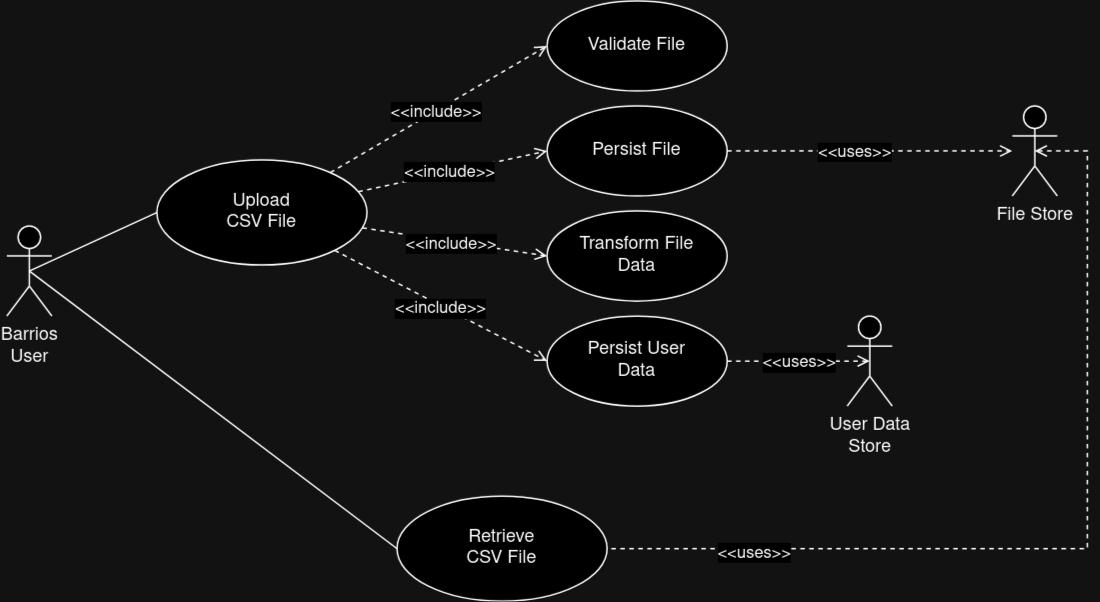

The diagram above was exported from draw.io. Its source (the exported page's mxGraphModel, read from the mxfile embedded in the PNG):
<mxGraphModel dx="1414" dy="711" grid="1" gridSize="10" guides="1" tooltips="1" connect="1" arrows="1" fold="1" page="1" pageScale="1" pageWidth="800" pageHeight="450" math="0" shadow="0">
  <root>
    <mxCell id="0" />
    <mxCell id="1" parent="0" />
    <mxCell id="SrsFWLwUWO5s-3ubV6qn-20" style="rounded=0;orthogonalLoop=1;jettySize=auto;html=1;exitX=0.5;exitY=0.5;exitDx=0;exitDy=0;exitPerimeter=0;entryX=0;entryY=0.5;entryDx=0;entryDy=0;endArrow=none;endFill=0;" parent="1" source="SrsFWLwUWO5s-3ubV6qn-1" target="SrsFWLwUWO5s-3ubV6qn-2" edge="1">
      <mxGeometry relative="1" as="geometry" />
    </mxCell>
    <mxCell id="SrsFWLwUWO5s-3ubV6qn-22" style="rounded=0;orthogonalLoop=1;jettySize=auto;html=1;exitX=0.5;exitY=0.5;exitDx=0;exitDy=0;exitPerimeter=0;entryX=0;entryY=0.5;entryDx=0;entryDy=0;endArrow=none;endFill=0;" parent="1" source="SrsFWLwUWO5s-3ubV6qn-1" target="SrsFWLwUWO5s-3ubV6qn-21" edge="1">
      <mxGeometry relative="1" as="geometry" />
    </mxCell>
    <mxCell id="SrsFWLwUWO5s-3ubV6qn-1" value="&lt;div&gt;Barrios&lt;/div&gt;&lt;div&gt;User&lt;br&gt;&lt;/div&gt;" style="shape=umlActor;verticalLabelPosition=bottom;verticalAlign=top;html=1;outlineConnect=0;" parent="1" vertex="1">
      <mxGeometry x="40" y="175" width="30" height="60" as="geometry" />
    </mxCell>
    <mxCell id="SrsFWLwUWO5s-3ubV6qn-15" style="rounded=0;orthogonalLoop=1;jettySize=auto;html=1;entryX=0;entryY=0.5;entryDx=0;entryDy=0;dashed=1;endArrow=open;endFill=0;" parent="1" source="SrsFWLwUWO5s-3ubV6qn-2" target="SrsFWLwUWO5s-3ubV6qn-3" edge="1">
      <mxGeometry relative="1" as="geometry" />
    </mxCell>
    <mxCell id="SrsFWLwUWO5s-3ubV6qn-26" value="&amp;lt;&amp;lt;include&amp;gt;&amp;gt;" style="edgeLabel;html=1;align=center;verticalAlign=middle;resizable=0;points=[];" parent="SrsFWLwUWO5s-3ubV6qn-15" connectable="0" vertex="1">
      <mxGeometry x="-0.0346" relative="1" as="geometry">
        <mxPoint as="offset" />
      </mxGeometry>
    </mxCell>
    <mxCell id="SrsFWLwUWO5s-3ubV6qn-17" style="rounded=0;orthogonalLoop=1;jettySize=auto;html=1;entryX=0;entryY=0.5;entryDx=0;entryDy=0;dashed=1;endArrow=open;endFill=0;" parent="1" source="SrsFWLwUWO5s-3ubV6qn-2" target="SrsFWLwUWO5s-3ubV6qn-5" edge="1">
      <mxGeometry relative="1" as="geometry" />
    </mxCell>
    <mxCell id="SrsFWLwUWO5s-3ubV6qn-27" value="&amp;lt;&amp;lt;include&amp;gt;&amp;gt;" style="edgeLabel;html=1;align=center;verticalAlign=middle;resizable=0;points=[];" parent="SrsFWLwUWO5s-3ubV6qn-17" connectable="0" vertex="1">
      <mxGeometry x="-0.0289" y="1" relative="1" as="geometry">
        <mxPoint as="offset" />
      </mxGeometry>
    </mxCell>
    <mxCell id="SrsFWLwUWO5s-3ubV6qn-18" style="rounded=0;orthogonalLoop=1;jettySize=auto;html=1;entryX=0;entryY=0.5;entryDx=0;entryDy=0;dashed=1;endArrow=open;endFill=0;" parent="1" source="SrsFWLwUWO5s-3ubV6qn-2" target="SrsFWLwUWO5s-3ubV6qn-6" edge="1">
      <mxGeometry relative="1" as="geometry" />
    </mxCell>
    <mxCell id="SrsFWLwUWO5s-3ubV6qn-28" value="&amp;lt;&amp;lt;include&amp;gt;&amp;gt;" style="edgeLabel;html=1;align=center;verticalAlign=middle;resizable=0;points=[];" parent="SrsFWLwUWO5s-3ubV6qn-18" connectable="0" vertex="1">
      <mxGeometry x="-0.0532" y="-1" relative="1" as="geometry">
        <mxPoint as="offset" />
      </mxGeometry>
    </mxCell>
    <mxCell id="SrsFWLwUWO5s-3ubV6qn-19" style="rounded=0;orthogonalLoop=1;jettySize=auto;html=1;entryX=0;entryY=0.5;entryDx=0;entryDy=0;dashed=1;endArrow=open;endFill=0;" parent="1" source="SrsFWLwUWO5s-3ubV6qn-2" target="SrsFWLwUWO5s-3ubV6qn-7" edge="1">
      <mxGeometry relative="1" as="geometry" />
    </mxCell>
    <mxCell id="SrsFWLwUWO5s-3ubV6qn-29" value="&amp;lt;&amp;lt;include&amp;gt;&amp;gt;" style="edgeLabel;html=1;align=center;verticalAlign=middle;resizable=0;points=[];" parent="SrsFWLwUWO5s-3ubV6qn-19" connectable="0" vertex="1">
      <mxGeometry x="0.0001" y="-1" relative="1" as="geometry">
        <mxPoint as="offset" />
      </mxGeometry>
    </mxCell>
    <mxCell id="SrsFWLwUWO5s-3ubV6qn-2" value="&lt;div&gt;Upload&lt;/div&gt;&lt;div&gt;CSV File&lt;br&gt;&lt;/div&gt;" style="ellipse;whiteSpace=wrap;html=1;" parent="1" vertex="1">
      <mxGeometry x="140" y="131" width="140" height="70" as="geometry" />
    </mxCell>
    <mxCell id="SrsFWLwUWO5s-3ubV6qn-3" value="&lt;div&gt;Validate File&lt;br&gt;&lt;/div&gt;" style="ellipse;whiteSpace=wrap;html=1;" parent="1" vertex="1">
      <mxGeometry x="400" y="25" width="120" height="60" as="geometry" />
    </mxCell>
    <mxCell id="SrsFWLwUWO5s-3ubV6qn-11" style="rounded=0;orthogonalLoop=1;jettySize=auto;html=1;exitX=1;exitY=0.5;exitDx=0;exitDy=0;dashed=1;endArrow=open;endFill=0;" parent="1" source="SrsFWLwUWO5s-3ubV6qn-5" target="SrsFWLwUWO5s-3ubV6qn-8" edge="1">
      <mxGeometry relative="1" as="geometry" />
    </mxCell>
    <mxCell id="SrsFWLwUWO5s-3ubV6qn-30" value="&amp;lt;&amp;lt;uses&amp;gt;&amp;gt;" style="edgeLabel;html=1;align=center;verticalAlign=middle;resizable=0;points=[];" parent="SrsFWLwUWO5s-3ubV6qn-11" connectable="0" vertex="1">
      <mxGeometry x="-0.1114" relative="1" as="geometry">
        <mxPoint as="offset" />
      </mxGeometry>
    </mxCell>
    <mxCell id="SrsFWLwUWO5s-3ubV6qn-5" value="&lt;div&gt;Persist File&lt;br&gt;&lt;/div&gt;" style="ellipse;whiteSpace=wrap;html=1;" parent="1" vertex="1">
      <mxGeometry x="400" y="95" width="120" height="60" as="geometry" />
    </mxCell>
    <mxCell id="SrsFWLwUWO5s-3ubV6qn-6" value="&lt;div&gt;Transform File&lt;/div&gt;&lt;div&gt;Data&lt;br&gt;&lt;/div&gt;" style="ellipse;whiteSpace=wrap;html=1;" parent="1" vertex="1">
      <mxGeometry x="400" y="165" width="120" height="60" as="geometry" />
    </mxCell>
    <mxCell id="SrsFWLwUWO5s-3ubV6qn-7" value="&lt;div&gt;Persist User&lt;/div&gt;&lt;div&gt;Data&lt;br&gt;&lt;/div&gt;" style="ellipse;whiteSpace=wrap;html=1;" parent="1" vertex="1">
      <mxGeometry x="400" y="235" width="120" height="60" as="geometry" />
    </mxCell>
    <mxCell id="SrsFWLwUWO5s-3ubV6qn-24" style="edgeStyle=orthogonalEdgeStyle;rounded=0;orthogonalLoop=1;jettySize=auto;html=1;exitX=0.5;exitY=0.5;exitDx=0;exitDy=0;exitPerimeter=0;entryX=1;entryY=0.5;entryDx=0;entryDy=0;endArrow=none;endFill=0;dashed=1;startArrow=open;startFill=0;" parent="1" source="SrsFWLwUWO5s-3ubV6qn-8" target="SrsFWLwUWO5s-3ubV6qn-21" edge="1">
      <mxGeometry relative="1" as="geometry">
        <Array as="points">
          <mxPoint x="760" y="125" />
          <mxPoint x="760" y="390" />
        </Array>
      </mxGeometry>
    </mxCell>
    <mxCell id="R0bNyGz3SxNrFyN9Wsa7-1" value="&amp;lt;&amp;lt;uses&amp;gt;&amp;gt;" style="edgeLabel;html=1;align=center;verticalAlign=middle;resizable=0;points=[];" parent="SrsFWLwUWO5s-3ubV6qn-24" connectable="0" vertex="1">
      <mxGeometry x="0.688" y="2" relative="1" as="geometry">
        <mxPoint as="offset" />
      </mxGeometry>
    </mxCell>
    <mxCell id="SrsFWLwUWO5s-3ubV6qn-8" value="&lt;div&gt;File Store&lt;br&gt;&lt;/div&gt;" style="shape=umlActor;verticalLabelPosition=bottom;verticalAlign=top;html=1;outlineConnect=0;" parent="1" vertex="1">
      <mxGeometry x="710" y="95" width="30" height="60" as="geometry" />
    </mxCell>
    <mxCell id="SrsFWLwUWO5s-3ubV6qn-9" value="&lt;div&gt;User Data&lt;/div&gt;&lt;div&gt;Store&lt;br&gt;&lt;/div&gt;" style="shape=umlActor;verticalLabelPosition=bottom;verticalAlign=top;html=1;outlineConnect=0;" parent="1" vertex="1">
      <mxGeometry x="600" y="235" width="30" height="60" as="geometry" />
    </mxCell>
    <mxCell id="SrsFWLwUWO5s-3ubV6qn-14" style="rounded=0;orthogonalLoop=1;jettySize=auto;html=1;exitX=1;exitY=0.5;exitDx=0;exitDy=0;entryX=0.5;entryY=0.5;entryDx=0;entryDy=0;entryPerimeter=0;dashed=1;endArrow=open;endFill=0;" parent="1" source="SrsFWLwUWO5s-3ubV6qn-7" target="SrsFWLwUWO5s-3ubV6qn-9" edge="1">
      <mxGeometry relative="1" as="geometry" />
    </mxCell>
    <mxCell id="SrsFWLwUWO5s-3ubV6qn-31" value="&amp;lt;&amp;lt;uses&amp;gt;&amp;gt;" style="edgeLabel;html=1;align=center;verticalAlign=middle;resizable=0;points=[];" parent="SrsFWLwUWO5s-3ubV6qn-14" connectable="0" vertex="1">
      <mxGeometry x="-0.0178" relative="1" as="geometry">
        <mxPoint as="offset" />
      </mxGeometry>
    </mxCell>
    <mxCell id="SrsFWLwUWO5s-3ubV6qn-21" value="&lt;div&gt;Retrieve&lt;/div&gt;&lt;div&gt;CSV File&lt;br&gt;&lt;/div&gt;" style="ellipse;whiteSpace=wrap;html=1;" parent="1" vertex="1">
      <mxGeometry x="300" y="355" width="140" height="70" as="geometry" />
    </mxCell>
  </root>
</mxGraphModel>